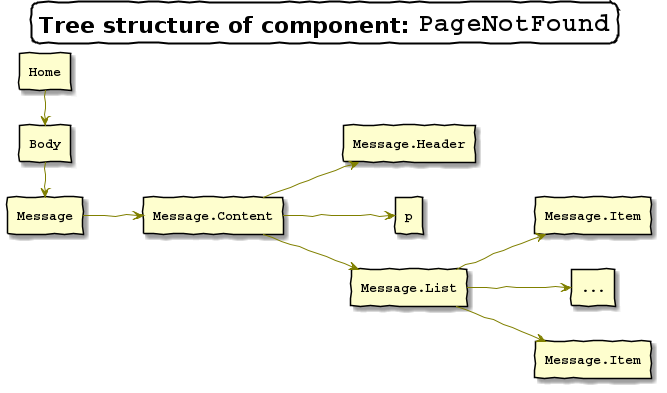

The diagram above was rendered by PlantUML. Its source (embedded in the PNG):
@startuml
skinparam {
    titleBorderRoundCorner 15
    titleBorderThickness 2
    titleBorderColor black
    handwritten true
    shadowing true
    defaultMonospacedFontName Courier
    usecase {
        ArrowColor Olive
    }
}

title =Tree structure of component: ""PageNotFound""
left to right direction

rectangle PageNotFound [
""**Home**""
]
rectangle Body [
""**Body**""
]
rectangle Message [
""**Message**""
]
rectangle Message.Content [
""**Message.Content**""
]
rectangle Message.Header [
""**Message.Header**""
]
rectangle p [
""**p**""
]
rectangle Message.List [
""**Message.List**""
]
rectangle Message.Item1 [
""**Message.Item**""
]
rectangle Message.Item2 [
""**...**""
]
rectangle Message.Item3 [
""**Message.Item**""
]


PageNotFound -> Body
Body -> Message
Message --> Message.Content
Message.Content --> Message.Header
Message.Content --> p
Message.Content --> Message.List
Message.List --> Message.Item1
Message.List --> Message.Item2
Message.List --> Message.Item3
@enduml